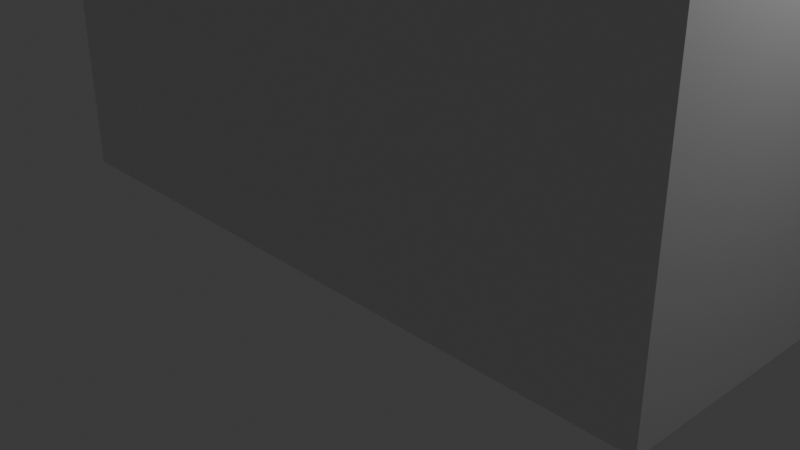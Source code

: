 # Source: Models.blend  (saved by Blender 5.0.118; exported with 4.5.12 LTS)
import bpy
from mathutils import Matrix  # noqa: F401  (used for matrix-valued properties, if any)

bpy.ops.wm.read_factory_settings(use_empty=True)
scene = bpy.context.scene
scene.name = 'Scene'

# ---- collections
col_collection = bpy.data.collections.new('Collection'); scene.collection.children.link(col_collection)

# ---- materials (node trees are filled in below, after node groups)
mat_material = bpy.data.materials.new('Material')
mat_material.alpha_threshold = 0.0
mat_material.use_backface_culling_lightprobe_volume = False
mat_material.roughness = 0.5
mat_material.line_color = (0.0, 0.0, 0.0, 1.0)

# ---- material node trees
mat_material.use_nodes = True; mat_material.node_tree.nodes.clear()
_N = mat_material.node_tree.nodes; _L = mat_material.node_tree.links
n0 = _N.new('ShaderNodeOutputMaterial'); n0.name = 'Material Output'; n0.location = (200, 100)
n1 = _N.new('ShaderNodeBsdfPrincipled'); n1.name = 'Principled BSDF'; n1.location = (-200, 100)
_L.new(n1.outputs[0], n0.inputs[0])
n0.is_active_output = True

# ---- world
world_world = bpy.data.worlds.new('World'); scene.world = world_world
world_world.use_nodes = True; world_world.node_tree.nodes.clear()
_N = world_world.node_tree.nodes; _L = world_world.node_tree.links
n0 = _N.new('ShaderNodeOutputWorld'); n0.name = 'World Output'; n0.location = (200, 100)
n1 = _N.new('ShaderNodeBackground'); n1.name = 'Background'; n1.location = (-200, 100)
n1.inputs[0].default_value = (0.05088, 0.05088, 0.05088, 1.0)
_L.new(n1.outputs[0], n0.inputs[0])
n0.is_active_output = True
world_world.color = (0.05088, 0.05088, 0.05088)
world_world.sun_shadow_jitter_overblur = 0.0

# ---- cameras
cam_camera = bpy.data.cameras.new('Camera')
cam_camera.clip_end = 100.0
cam_camera.ortho_scale = 7.314

# ---- lights
light_light = bpy.data.lights.new('Light', 'POINT')
light_light.energy = 1000.0
light_light.shadow_soft_size = 0.1

# ---- meshes
me_cube = bpy.data.meshes.new('Cube')
me_cube.from_pydata([(3.8, 4.0, 0.0), (3.8, -1.2, 0.0), (-3.8, 4.0, 0.0), (-3.8, -1.2, 0.0), (-3.8, -1.2, -0.2), (3.8, -1.2, -0.2), (-3.8, 4.0, -0.2), (3.8, 4.0, -0.2)], [], [(2, 3, 1, 0), (6, 7, 5, 4), (1, 5, 7, 0), (0, 7, 6, 2), (3, 4, 5, 1), (2, 6, 4, 3)])
_uv = me_cube.uv_layers.new(name='UVMap')
_uv.uv.foreach_set('vector', [0.466, 0.001524, 0.001524, 0.001524, 0.001524, 0.6704, 0.466, 0.6704, 0.9336, 0.6704, 0.9336, 0.001524, 0.4691, 0.001524, 0.4691, 0.6704, 0.9799, 0.466, 0.9985, 0.466, 0.9985, 0.001524, 0.9799, 0.001524, 0.9366, 0.6704, 0.9552, 0.6704, 0.9552, 0.001524, 0.9366, 0.001524, 0.9583, 0.6704, 0.9768, 0.6704, 0.9768, 0.001524, 0.9583, 0.001524, 0.9799, 0.9336, 0.9985, 0.9336, 0.9985, 0.4691, 0.9799, 0.4691])
me_cube.materials.append(mat_material)
me_cube.use_mirror_vertex_groups = False
me_cube.update()
me_cube_001 = bpy.data.meshes.new('Cube.001')
me_cube_001.from_pydata([(-1.0, -0.5, -0.5), (-1.0, -0.5, 0.5), (-1.0, 0.5, -0.5), (-1.0, 0.5, 0.5), (1.0, -0.5, -0.5), (1.0, -0.5, 0.5), (1.0, 0.5, -0.5), (1.0, 0.5, 0.5)], [], [(0, 1, 3, 2), (2, 3, 7, 6), (6, 7, 5, 4), (4, 5, 1, 0), (2, 6, 4, 0), (7, 3, 1, 5)])
_uv = me_cube_001.uv_layers.new(name='UVMap')
_uv.uv.foreach_set('vector', [0.7538, 0.25, 0.5057, 0.25, 0.5057, 0.0019, 0.7538, 0.0019, 0.25, 0.4981, 0.0019, 0.4981, 0.0019, 0.0019, 0.25, 0.0019, 0.7538, 0.5019, 0.5057, 0.5019, 0.5057, 0.2538, 0.7538, 0.2538, 0.5019, 0.4981, 0.2538, 0.4981, 0.2538, 0.0019, 0.5019, 0.0019, 0.25, 0.5019, 0.25, 0.9981, 0.0019, 0.9981, 0.0019, 0.5019, 0.5019, 0.5019, 0.5019, 0.9981, 0.2538, 0.9981, 0.2538, 0.5019])
me_cube_001.update()
me_cube_002 = bpy.data.meshes.new('Cube.002')
me_cube_002.from_pydata([(-1.5, -1.0, 0.0), (-1.5, -1.0, 1.0), (-1.5, 0.0, 0.0), (-1.5, 0.0, 1.0), (1.5, -1.0, 0.0), (1.5, -1.0, 1.0), (1.5, 0.0, 0.0), (1.5, 0.0, 1.0), (-1.5, -0.5, 0.0), (-1.5, -0.5, 1.0), (1.5, -0.5, 0.0), (1.5, -0.5, 1.0), (1.5, -0.5, 3.0), (1.5, -1.0, 3.0), (-1.5, -1.0, 3.0), (-1.5, -0.5, 3.0)], [], [(8, 9, 3, 2), (2, 3, 7, 6), (10, 11, 5, 4), (4, 5, 1, 0), (8, 10, 4, 0), (11, 9, 15, 12), (7, 3, 9, 11), (2, 6, 10, 8), (6, 7, 11, 10), (0, 1, 9, 8), (12, 15, 14, 13), (5, 11, 12, 13), (9, 1, 14, 15), (1, 5, 13, 14)])
_uv = me_cube_002.uv_layers.new(name='UVMap')
_uv.uv.foreach_set('vector', [0.4248, 0.9976, 0.4248, 0.8325, 0.5073, 0.8325, 0.5073, 0.9976, 0.1675, 0.9976, 0.002447, 0.9976, 0.002447, 0.5024, 0.1675, 0.5024, 0.5948, 0.9976, 0.5948, 0.8325, 0.6773, 0.8325, 0.6773, 0.9976, 0.4976, 0.4976, 0.3325, 0.4976, 0.3325, 0.002447, 0.4976, 0.002447, 0.2549, 0.5024, 0.2549, 0.9976, 0.1724, 0.9976, 0.1724, 0.5024, 0.8325, 0.002447, 0.8325, 0.4976, 0.5024, 0.4976, 0.5024, 0.002447, 0.7647, 0.5024, 0.7647, 0.9976, 0.6822, 0.9976, 0.6822, 0.5024, 0.3374, 0.5024, 0.3374, 0.9976, 0.2549, 0.9976, 0.2549, 0.5024, 0.5122, 0.9976, 0.5122, 0.8325, 0.5948, 0.8325, 0.5948, 0.9976, 0.3423, 0.9976, 0.3423, 0.8325, 0.4248, 0.8325, 0.4248, 0.9976, 0.9199, 0.002447, 0.9199, 0.4976, 0.8374, 0.4976, 0.8374, 0.002447, 0.6773, 0.8325, 0.5948, 0.8325, 0.5948, 0.5024, 0.6773, 0.5024, 0.4248, 0.8325, 0.3423, 0.8325, 0.3423, 0.5024, 0.4248, 0.5024, 0.3325, 0.002447, 0.3325, 0.4976, 0.002447, 0.4976, 0.002447, 0.002447])
me_cube_002.update()
me_cube_003 = bpy.data.meshes.new('Cube.003')
me_cube_003.from_pydata([(3.6, 4.0, 0.0), (3.6, -1.0, 0.0), (3.6, 4.0, 4.0), (3.6, -1.0, 4.0), (3.6, 3.0, 0.0), (3.6, 3.0, 4.0), (3.6, 2.0, 0.0), (3.6, 2.0, 4.0), (3.6, 4.0, 2.0), (3.6, -1.0, 2.0), (3.6, 3.0, 2.0), (3.6, 2.0, 2.0), (3.8, 2.0, 0.0), (3.8, -1.0, 0.0), (3.8, 2.0, 4.0), (3.8, -1.0, 4.0), (3.8, 4.0, 2.0), (3.8, 4.0, 0.0), (3.8, -1.0, 2.0), (3.8, 3.0, 0.0), (3.8, 4.0, 4.0), (3.8, 3.0, 4.0), (3.8, 3.0, 2.0), (3.8, 2.0, 2.0)], [], [(11, 23, 12, 6), (4, 19, 22, 10), (9, 18, 15, 3), (0, 17, 19, 4), (1, 13, 18, 9), (23, 14, 15, 18), (16, 20, 21, 22), (22, 21, 14, 23), (17, 16, 22, 19), (12, 23, 18, 13), (5, 21, 20, 2), (3, 15, 14, 7), (7, 14, 21, 5), (2, 20, 16, 8), (6, 12, 13, 1), (8, 16, 17, 0), (10, 22, 23, 11), (4, 10, 8, 0), (1, 9, 11, 6), (7, 11, 9, 3), (2, 8, 10, 5), (5, 10, 11, 7)])
_uv = me_cube_003.uv_layers.new(name='UVMap')
_uv.uv.foreach_set('vector', [0.05213, 0.5922, 0.02865, 0.5922, 0.02865, 0.827, 0.05213, 0.827, 0.05557, 0.827, 0.07905, 0.827, 0.07905, 0.5922, 0.05557, 0.5922, 0.9748, 0.2365, 0.9983, 0.2365, 0.9983, 0.001722, 0.9748, 0.001722, 0.0825, 0.7096, 0.106, 0.7096, 0.106, 0.5922, 0.0825, 0.5922, 0.9748, 0.4714, 0.9983, 0.4714, 0.9983, 0.2365, 0.9748, 0.2365, 0.7096, 0.2365, 0.4748, 0.2365, 0.4748, 0.5888, 0.7096, 0.5888, 0.7096, 0.001722, 0.4748, 0.001722, 0.4748, 0.1191, 0.7096, 0.1191, 0.7096, 0.1191, 0.4748, 0.1191, 0.4748, 0.2365, 0.7096, 0.2365, 0.9444, 0.001722, 0.7096, 0.001722, 0.7096, 0.1191, 0.9444, 0.1191, 0.9444, 0.2365, 0.7096, 0.2365, 0.7096, 0.5888, 0.9444, 0.5888, 0.9714, 0.4714, 0.9479, 0.4714, 0.9479, 0.5888, 0.9714, 0.5888, 0.9714, 0.001722, 0.9479, 0.001722, 0.9479, 0.3539, 0.9714, 0.3539, 0.9714, 0.3539, 0.9479, 0.3539, 0.9479, 0.4714, 0.9714, 0.4714, 0.9983, 0.4748, 0.9748, 0.4748, 0.9748, 0.7096, 0.9983, 0.7096, 0.001722, 0.9444, 0.0252, 0.9444, 0.0252, 0.5922, 0.001722, 0.5922, 0.9983, 0.7096, 0.9748, 0.7096, 0.9748, 0.9444, 0.9983, 0.9444, 0.1094, 0.7096, 0.1329, 0.7096, 0.1329, 0.5922, 0.1094, 0.5922, 0.4714, 0.4714, 0.2365, 0.4714, 0.2365, 0.5888, 0.4714, 0.5888, 0.4714, 0.001722, 0.2365, 0.001722, 0.2365, 0.3539, 0.4714, 0.3539, 0.001722, 0.3539, 0.2365, 0.3539, 0.2365, 0.001722, 0.001722, 0.001722, 0.001722, 0.5888, 0.2365, 0.5888, 0.2365, 0.4714, 0.001722, 0.4714, 0.001722, 0.4714, 0.2365, 0.4714, 0.2365, 0.3539, 0.001722, 0.3539])
me_cube_003.materials.append(mat_material)
me_cube_003.use_mirror_vertex_groups = False
me_cube_003.update()
me_cube_004 = bpy.data.meshes.new('Cube.004')
me_cube_004.from_pydata([(-3.6, 4.0, 0.0), (-3.6, -1.0, 0.0), (-3.6, 4.0, 4.0), (-3.6, -1.0, 4.0), (-3.8, -1.0, 0.0), (-3.8, -1.0, 4.0), (-3.8, 4.0, 4.0), (-3.8, 4.0, 0.0)], [], [(4, 5, 6, 7), (2, 6, 5, 3), (0, 7, 6, 2), (1, 4, 7, 0), (3, 5, 4, 1), (3, 1, 0, 2)])
_uv = me_cube_004.uv_layers.new(name='UVMap')
_uv.uv.foreach_set('vector', [0.4598, 0.5744, 0.001459, 0.5744, 0.001459, 0.001459, 0.4598, 0.001459, 0.9469, 0.5744, 0.924, 0.5744, 0.924, 0.001459, 0.9469, 0.001459, 0.9985, 0.4598, 0.9756, 0.4598, 0.9756, 0.001459, 0.9985, 0.001459, 0.9498, 0.001459, 0.9727, 0.001459, 0.9727, 0.5744, 0.9498, 0.5744, 0.9756, 0.4627, 0.9985, 0.4627, 0.9985, 0.921, 0.9756, 0.921, 0.4627, 0.001459, 0.921, 0.001459, 0.921, 0.5744, 0.4627, 0.5744])
me_cube_004.materials.append(mat_material)
me_cube_004.use_mirror_vertex_groups = False
me_cube_004.update()
me_cube_005 = bpy.data.meshes.new('Cube.005')
me_cube_005.from_pydata([(3.8, 4.0, 4.0), (3.8, -1.2, 4.0), (-3.8, 4.0, 4.0), (-3.8, -1.2, 4.0), (3.8, -1.2, 4.2), (3.8, 4.0, 4.2), (-3.8, 4.0, 4.2), (-3.8, -1.2, 4.2)], [], [(0, 5, 4, 1), (3, 7, 6, 2), (5, 6, 7, 4), (2, 6, 5, 0), (2, 0, 1, 3), (1, 4, 7, 3)])
_uv = me_cube_005.uv_layers.new(name='UVMap')
_uv.uv.foreach_set('vector', [0.9985, 0.4691, 0.9799, 0.4691, 0.9799, 0.9336, 0.9985, 0.9336, 0.9985, 0.001524, 0.9799, 0.001524, 0.9799, 0.466, 0.9985, 0.466, 0.466, 0.6704, 0.466, 0.001524, 0.001524, 0.001524, 0.001524, 0.6704, 0.9552, 0.001524, 0.9366, 0.001524, 0.9366, 0.6704, 0.9552, 0.6704, 0.9336, 0.6704, 0.9336, 0.001524, 0.4691, 0.001524, 0.4691, 0.6704, 0.9768, 0.001524, 0.9583, 0.001524, 0.9583, 0.6704, 0.9768, 0.6704])
me_cube_005.materials.append(mat_material)
me_cube_005.use_mirror_vertex_groups = False
me_cube_005.update()
me_cube_006 = bpy.data.meshes.new('Cube.006')
me_cube_006.from_pydata([(3.8, -1.2, 0.0), (3.8, -1.2, 4.0), (-3.8, -1.2, 0.0), (-3.8, -1.2, 4.0), (-3.8, -1.0, 4.0), (-3.8, -1.0, 0.0), (3.8, -1.0, 4.0), (3.8, -1.0, 0.0)], [], [(1, 3, 2, 0), (6, 7, 5, 4), (1, 0, 7, 6), (3, 1, 6, 4), (2, 3, 4, 5), (0, 2, 5, 7)])
_uv = me_cube_006.uv_layers.new(name='UVMap')
_uv.uv.foreach_set('vector', [0.001746, 0.87, 0.001746, 0.001746, 0.4587, 0.001746, 0.4587, 0.87, 0.4622, 0.001746, 0.9192, 0.001746, 0.9192, 0.87, 0.4622, 0.87, 0.9983, 0.001746, 0.9983, 0.4587, 0.9754, 0.4587, 0.9754, 0.001746, 0.9227, 0.87, 0.9227, 0.001746, 0.9456, 0.001746, 0.9456, 0.87, 0.9754, 0.9192, 0.9754, 0.4622, 0.9983, 0.4622, 0.9983, 0.9192, 0.9491, 0.87, 0.9491, 0.001746, 0.9719, 0.001746, 0.9719, 0.87])
me_cube_006.materials.append(mat_material)
me_cube_006.use_mirror_vertex_groups = False
me_cube_006.update()

# ---- objects
ob_floor = bpy.data.objects.new('Floor', me_cube)
ob_light = bpy.data.objects.new('Light', light_light)
ob_camera = bpy.data.objects.new('Camera', cam_camera)
ob_counter = bpy.data.objects.new('Counter', me_cube_001)
ob_shelves = bpy.data.objects.new('Shelves', me_cube_002)
ob_left_wall = bpy.data.objects.new('Left_Wall', me_cube_003)
ob_right_wall = bpy.data.objects.new('Right_Wall', me_cube_004)
ob_ceiling = bpy.data.objects.new('Ceiling', me_cube_005)
ob_back_wall = bpy.data.objects.new('Back_Wall', me_cube_006)

# ---- transforms, parenting, visibility, modifiers, constraints
ob_floor.location = (0.0, 0.0, 0.0)
ob_floor.lock_rotations_4d = False
ob_floor.empty_display_type = 'ARROWS'
ob_floor.lineart.crease_threshold = 0.0
ob_light.location = (4.076, 1.005, 5.904)
ob_light.rotation_euler = (0.6503, 0.05522, 1.866)
ob_light.lock_rotations_4d = False
ob_light.empty_display_type = 'ARROWS'
ob_light.color = (0.0, 0.0, 0.0, 0.0)
ob_light.lineart.crease_threshold = 0.0
ob_camera.location = (7.359, -6.926, 4.958)
ob_camera.rotation_euler = (1.109, 0.0, 0.8149)
ob_camera.lock_rotations_4d = False
ob_camera.empty_display_type = 'ARROWS'
ob_camera.color = (0.0, 0.0, 0.0, 0.0)
ob_camera.display_type = 'WIRE'
ob_camera.lineart.crease_threshold = 0.0
ob_counter.location = (0.0, 1.5, 0.5)
ob_counter.scale = (2.0, 1.0, 1.0)
ob_shelves.location = (0.0, 0.0, 0.0)
ob_shelves.scale = (2.0, 1.0, 1.0)
ob_left_wall.location = (0.0, 0.0, 0.0)
ob_left_wall.lock_rotations_4d = False
ob_left_wall.empty_display_type = 'ARROWS'
ob_left_wall.lineart.crease_threshold = 0.0
ob_right_wall.location = (0.0, 0.0, 0.0)
ob_right_wall.lock_rotations_4d = False
ob_right_wall.empty_display_type = 'ARROWS'
ob_right_wall.lineart.crease_threshold = 0.0
ob_ceiling.location = (0.0, 0.0, 0.0)
ob_ceiling.lock_rotations_4d = False
ob_ceiling.empty_display_type = 'ARROWS'
ob_ceiling.lineart.crease_threshold = 0.0
ob_back_wall.location = (0.0, 0.0, 0.0)
ob_back_wall.lock_rotations_4d = False
ob_back_wall.empty_display_type = 'ARROWS'
ob_back_wall.lineart.crease_threshold = 0.0

# ---- collection membership
col_collection.objects.link(ob_floor)
col_collection.objects.link(ob_light)
col_collection.objects.link(ob_camera)
col_collection.objects.link(ob_counter)
col_collection.objects.link(ob_shelves)
col_collection.objects.link(ob_left_wall)
col_collection.objects.link(ob_right_wall)
col_collection.objects.link(ob_ceiling)
col_collection.objects.link(ob_back_wall)

# ---- scene / render settings (as saved in the file)
scene.camera = ob_camera
scene.frame_start = 1; scene.frame_end = 250; scene.frame_set(1)
scene.render.engine = 'BLENDER_EEVEE_NEXT'
scene.render.bake_bias = 0.0
scene.render.bake_samples = 0
scene.cycles.sampling_pattern = 'TABULATED_SOBOL'
scene.eevee.use_volume_custom_range = False
bpy.context.view_layer.update()
